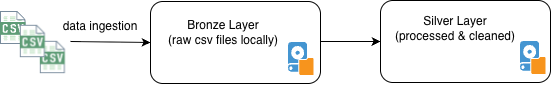

The diagram above was exported from draw.io. Its source (the exported page's mxGraphModel, read from the mxfile embedded in the PNG):
<mxGraphModel dx="1006" dy="547" grid="1" gridSize="10" guides="1" tooltips="1" connect="1" arrows="1" fold="1" page="1" pageScale="1" pageWidth="827" pageHeight="1169" math="0" shadow="0">
  <root>
    <mxCell id="0" />
    <mxCell id="1" parent="0" />
    <mxCell id="TRlPXdSC4wlv5nj6fo9k-12" parent="1" style="text;html=1;whiteSpace=wrap;strokeColor=none;fillColor=none;align=center;verticalAlign=middle;rounded=0;" value="data ingestion" vertex="1">
      <mxGeometry height="30" width="80" x="100" y="100" as="geometry" />
    </mxCell>
    <mxCell id="TRlPXdSC4wlv5nj6fo9k-21" connectable="0" parent="1" style="group" value="" vertex="1">
      <mxGeometry height="82" width="170" x="190" y="90" as="geometry" />
    </mxCell>
    <mxCell id="TRlPXdSC4wlv5nj6fo9k-1" parent="TRlPXdSC4wlv5nj6fo9k-21" style="rounded=1;whiteSpace=wrap;html=1;" value="" vertex="1">
      <mxGeometry height="82" width="170" as="geometry" />
    </mxCell>
    <mxCell id="TRlPXdSC4wlv5nj6fo9k-14" parent="TRlPXdSC4wlv5nj6fo9k-21" style="shadow=0;dashed=0;html=1;strokeColor=none;fillColor=#4495D1;labelPosition=center;verticalLabelPosition=bottom;verticalAlign=top;align=center;outlineConnect=0;shape=mxgraph.veeam.local_disk;" value="" vertex="1">
      <mxGeometry height="33" width="25.49" x="138" y="41" as="geometry" />
    </mxCell>
    <mxCell id="TRlPXdSC4wlv5nj6fo9k-15" parent="TRlPXdSC4wlv5nj6fo9k-21" style="text;html=1;whiteSpace=wrap;strokeColor=none;fillColor=none;align=center;verticalAlign=middle;rounded=0;" value="Bronze Layer&lt;div&gt;(raw csv files locally)&lt;/div&gt;" vertex="1">
      <mxGeometry height="39" width="130" x="8" y="11" as="geometry" />
    </mxCell>
    <mxCell id="TRlPXdSC4wlv5nj6fo9k-22" connectable="0" parent="1" style="group" value="" vertex="1">
      <mxGeometry height="82" width="170" x="420" y="89" as="geometry" />
    </mxCell>
    <mxCell id="TRlPXdSC4wlv5nj6fo9k-2" parent="TRlPXdSC4wlv5nj6fo9k-22" style="rounded=1;whiteSpace=wrap;html=1;" value="" vertex="1">
      <mxGeometry height="82" width="170" as="geometry" />
    </mxCell>
    <mxCell id="TRlPXdSC4wlv5nj6fo9k-16" parent="TRlPXdSC4wlv5nj6fo9k-22" style="text;html=1;whiteSpace=wrap;strokeColor=none;fillColor=none;align=center;verticalAlign=middle;rounded=0;" value="Silver Layer&lt;div&gt;(processed &amp;amp; cleaned)&lt;/div&gt;" vertex="1">
      <mxGeometry height="30" width="130" x="10" y="13" as="geometry" />
    </mxCell>
    <mxCell id="TRlPXdSC4wlv5nj6fo9k-17" parent="TRlPXdSC4wlv5nj6fo9k-22" style="shadow=0;dashed=0;html=1;strokeColor=none;fillColor=#4495D1;labelPosition=center;verticalLabelPosition=bottom;verticalAlign=top;align=center;outlineConnect=0;shape=mxgraph.veeam.local_disk;" value="" vertex="1">
      <mxGeometry height="33" width="25.49" x="140" y="41" as="geometry" />
    </mxCell>
    <mxCell id="TRlPXdSC4wlv5nj6fo9k-25" edge="1" parent="1" style="endArrow=classic;html=1;rounded=0;entryX=0;entryY=0.5;entryDx=0;entryDy=0;" target="TRlPXdSC4wlv5nj6fo9k-2" value="">
      <mxGeometry height="50" relative="1" width="50" as="geometry">
        <mxPoint x="360" y="130" as="sourcePoint" />
        <mxPoint x="410" y="80" as="targetPoint" />
      </mxGeometry>
    </mxCell>
    <mxCell id="TRlPXdSC4wlv5nj6fo9k-26" connectable="0" parent="1" style="group" value="" vertex="1">
      <mxGeometry height="72" width="75.13" x="40" y="100" as="geometry" />
    </mxCell>
    <mxCell id="TRlPXdSC4wlv5nj6fo9k-10" parent="TRlPXdSC4wlv5nj6fo9k-26" style="shape=image;verticalLabelPosition=bottom;labelBackgroundColor=default;verticalAlign=top;aspect=fixed;imageAspect=0;image=data:image/png,(base64 omitted: 4348 chars);" value="" vertex="1">
      <mxGeometry height="52" width="45.13" x="30" y="20" as="geometry" />
    </mxCell>
    <mxCell id="TRlPXdSC4wlv5nj6fo9k-18" connectable="0" parent="TRlPXdSC4wlv5nj6fo9k-26" style="group" value="" vertex="1">
      <mxGeometry height="60" width="55.129999999999995" as="geometry" />
    </mxCell>
    <UserObject label="&lt;mxGraphModel&gt;&lt;root&gt;&lt;mxCell id=&quot;0&quot;/&gt;&lt;mxCell id=&quot;1&quot; parent=&quot;0&quot;/&gt;&lt;UserObject label=&quot;&amp;lt;mxGraphModel&amp;gt;&amp;lt;root&amp;gt;&amp;lt;mxCell id=&amp;quot;0&amp;quot;/&amp;gt;&amp;lt;mxCell id=&amp;quot;1&amp;quot; parent=&amp;quot;0&amp;quot;/&amp;gt;&amp;lt;mxCell id=&amp;quot;2&amp;quot; parent=&amp;quot;1&amp;quot; style=&amp;quot;shape=image;html=1;verticalAlign=top;verticalLabelPosition=bottom;labelBackgroundColor=#ffffff;imageAspect=0;aspect=fixed;image=https://icons.diagrams.net/assets/integration/1/CSV_File.svg&amp;quot; value=&amp;quot;&amp;amp;lt;span style=&amp;amp;quot;color: rgba(0, 0, 0, 0); font-family: monospace; font-size: 0px; text-align: start; background-color: rgb(236, 236, 236);&amp;amp;quot;&amp;amp;gt;%3CmxGraphModel%3E%3Croot%3E%3CmxCell%20id%3D%220%22%2F%3E%3CmxCell%20id%3D%221%22%20parent%3D%220%22%2F%3E%3CmxCell%20id%3D%222%22%20parent%3D%221%22%20style%3D%22shape%3Dimage%3Bhtml%3D1%3BverticalAlign%3Dtop%3BverticalLabelPosition%3Dbottom%3BlabelBackgroundColor%3D%23ffffff%3BimageAspect%3D0%3Baspect%3Dfixed%3Bimage%3Dhttps%3A%2F%2Ficons.diagrams.net%2Fassets%2Fintegration%2F1%2FCSV_File.svg%22%20value%3D%22%22%20vertex%3D%221%22%3E%3CmxGeometry%20height%3D%2243%22%20width%3D%2233.21%22%20x%3D%2250%22%20y%3D%22120%22%20as%3D%22geometry%22%2F%3E%3C%2FmxCell%3E%3C%2Froot%3E%3C%2FmxGraphModel%3E&quot; link=&quot;&amp;lt;mxGraphModel&amp;gt;&amp;lt;root&amp;gt;&amp;lt;mxCell id=&amp;quot;0&amp;quot;/&amp;gt;&amp;lt;mxCell id=&amp;quot;1&amp;quot; parent=&amp;quot;0&amp;quot;/&amp;gt;&amp;lt;mxCell id=&amp;quot;2&amp;quot; parent=&amp;quot;1&amp;quot; style=&amp;quot;shape=image;html=1;verticalAlign=top;verticalLabelPosition=bottom;labelBackgroundColor=#ffffff;imageAspect=0;aspect=fixed;image=https://icons.diagrams.net/assets/integration/1/CSV_File.svg&amp;quot; value=&amp;quot;&amp;amp;lt;span style=&amp;amp;quot;color: rgba(0, 0, 0, 0); font-family: monospace; font-size: 0px; text-align: start; background-color: rgb(236, 236, 236);&amp;amp;quot;&amp;amp;gt;%3CmxGraphModel%3E%3Croot%3E%3CmxCell%20id%3D%220%22%2F%3E%3CmxCell%20id%3D%221%22%20parent%3D%220%22%2F%3E%3CmxCell%20id%3D%222%22%20parent%3D%221%22%20style%3D%22shape%3Dimage%3Bhtml%3D1%3BverticalAlign%3Dtop%3BverticalLabelPosition%3Dbottom%3BlabelBackgroundColor%3D%23ffffff%3BimageAspect%3D0%3Baspect%3Dfixed%3Bimage%3Dhttps%3A%2F%2Ficons.diagrams.net%2Fassets%2Fintegration%2F1%2FCSV_File.svg%22%20value%3D%22%22%20vertex%3D%221%22%3E%3CmxGeometry%20height%3D%2243%22%20width%3D%2233.21%22%20x%3D%2250%22%20y%3D%22120%22%20as%3D%22geometry%22%2F%3E%3C%2FmxCell%3E%3C%2Froot%3E%3C%2FmxGraphModel%3E" link="&lt;mxGraphModel&gt;&lt;root&gt;&lt;mxCell id=&quot;0&quot;/&gt;&lt;mxCell id=&quot;1&quot; parent=&quot;0&quot;/&gt;&lt;UserObject label=&quot;&amp;lt;mxGraphModel&amp;gt;&amp;lt;root&amp;gt;&amp;lt;mxCell id=&amp;quot;0&amp;quot;/&amp;gt;&amp;lt;mxCell id=&amp;quot;1&amp;quot; parent=&amp;quot;0&amp;quot;/&amp;gt;&amp;lt;mxCell id=&amp;quot;2&amp;quot; parent=&amp;quot;1&amp;quot; style=&amp;quot;shape=image;html=1;verticalAlign=top;verticalLabelPosition=bottom;labelBackgroundColor=#ffffff;imageAspect=0;aspect=fixed;image=https://icons.diagrams.net/assets/integration/1/CSV_File.svg&amp;quot; value=&amp;quot;&amp;amp;lt;span style=&amp;amp;quot;color: rgba(0, 0, 0, 0); font-family: monospace; font-size: 0px; text-align: start; background-color: rgb(236, 236, 236);&amp;amp;quot;&amp;amp;gt;%3CmxGraphModel%3E%3Croot%3E%3CmxCell%20id%3D%220%22%2F%3E%3CmxCell%20id%3D%221%22%20parent%3D%220%22%2F%3E%3CmxCell%20id%3D%222%22%20parent%3D%221%22%20style%3D%22shape%3Dimage%3Bhtml%3D1%3BverticalAlign%3Dtop%3BverticalLabelPosition%3Dbottom%3BlabelBackgroundColor%3D%23ffffff%3BimageAspect%3D0%3Baspect%3Dfixed%3Bimage%3Dhttps%3A%2F%2Ficons.diagrams.net%2Fassets%2Fintegration%2F1%2FCSV_File.svg%22%20value%3D%22%22%20vertex%3D%221%22%3E%3CmxGeometry%20height%3D%2243%22%20width%3D%2233.21%22%20x%3D%2250%22%20y%3D%22120%22%20as%3D%22geometry%22%2F%3E%3C%2FmxCell%3E%3C%2Froot%3E%3C%2FmxGraphModel%3E&quot; link=&quot;&amp;lt;mxGraphModel&amp;gt;&amp;lt;root&amp;gt;&amp;lt;mxCell id=&amp;quot;0&amp;quot;/&amp;gt;&amp;lt;mxCell id=&amp;quot;1&amp;quot; parent=&amp;quot;0&amp;quot;/&amp;gt;&amp;lt;mxCell id=&amp;quot;2&amp;quot; parent=&amp;quot;1&amp;quot; style=&amp;quot;shape=image;html=1;verticalAlign=top;verticalLabelPosition=bottom;labelBackgroundColor=#ffffff;imageAspect=0;aspect=fixed;image=https://icons.diagrams.net/assets/integration/1/CSV_File.svg&amp;quot; value=&amp;quot;&amp;amp;lt;span style=&amp;amp;quot;color: rgba(0, 0, 0, 0); font-family: monospace; font-size: 0px; text-align: start; background-color: rgb(236, 236, 236);&amp;amp;quot;&amp;amp;gt;%3CmxGraphModel%3E%3Croot%3E%3CmxCell%20id%3D%220%22%2F%3E%3CmxCell%20id%3D%221%22%20parent%3D%220%22%2F%3E%3CmxCell%20id%3D%222%22%20parent%3D%221%22%20style%3D%22shape%3Dimage%3Bhtml%3D1%3BverticalAlign%3Dtop%3BverticalLabelPosition%3Dbottom%3BlabelBackgroundColor%3D%23ffffff%3BimageAspect%3D0%3Baspect%3Dfixed%3Bimage%3Dhttps%3A%2F%2Ficons.diagrams.net%2Fassets%2Fintegration%2F1%2FCSV_File.svg%22%20value%3D%22%22%20vertex%3D%221%22%3E%3CmxGeometry%20height%3D%2243%22%20width%3D%2233.21%22%20x%3D%2250%22%20y%3D%22120%22%20as%3D%22geometry%22%2F%3E%3C%2FmxCell%3E%3C%2Froot%3E%3C%2FmxGraphModel%3E" id="TRlPXdSC4wlv5nj6fo9k-5">
      <mxCell parent="TRlPXdSC4wlv5nj6fo9k-18" style="shape=image;html=1;verticalAlign=top;verticalLabelPosition=bottom;labelBackgroundColor=#ffffff;imageAspect=0;aspect=fixed;image=https://icons.diagrams.net/assets/integration/1/CSV_File.svg" vertex="1">
        <mxGeometry height="33" width="25.49" as="geometry" />
      </mxCell>
    </UserObject>
    <mxCell id="TRlPXdSC4wlv5nj6fo9k-9" parent="TRlPXdSC4wlv5nj6fo9k-18" style="shape=image;verticalLabelPosition=bottom;labelBackgroundColor=default;verticalAlign=top;aspect=fixed;imageAspect=0;image=data:image/png,(base64 omitted: 4348 chars);" value="" vertex="1">
      <mxGeometry height="52" width="45.13" x="10" y="4" as="geometry" />
    </mxCell>
    <mxCell id="TRlPXdSC4wlv5nj6fo9k-28" edge="1" parent="1" style="endArrow=classic;html=1;rounded=0;entryX=0;entryY=0.5;entryDx=0;entryDy=0;" target="TRlPXdSC4wlv5nj6fo9k-1" value="">
      <mxGeometry height="50" relative="1" width="50" as="geometry">
        <mxPoint x="110" y="130" as="sourcePoint" />
        <mxPoint x="160" y="80" as="targetPoint" />
      </mxGeometry>
    </mxCell>
  </root>
</mxGraphModel>